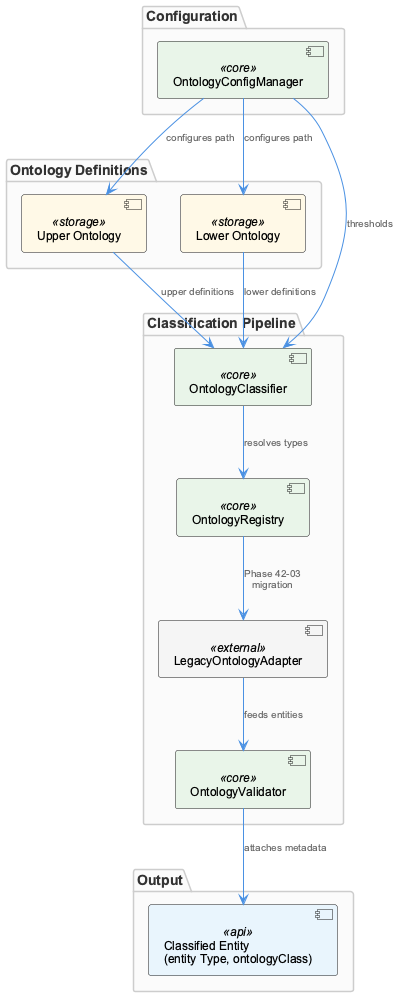

The diagram above was rendered by PlantUML. Its source (embedded in the PNG):
@startuml
!include /Users/Q284340/Agentic/coding/docs/puml/_standard-style.puml

top to bottom direction

package "Configuration" {
  component "OntologyConfigManager" as ocm <<core>>
}

package "Ontology Definitions" {
  component "Upper Ontology" as upper <<storage>>
  component "Lower Ontology" as lower <<storage>>
}

package "Classification Pipeline" {
  component "OntologyClassifier" as classifier <<core>>
  component "LegacyOntologyAdapter" as adapter <<external>>
  component "OntologyRegistry" as registry <<core>>
  component "OntologyValidator" as validator <<core>>
}

package "Output" {
  component "Classified Entity\n(entity Type, ontologyClass)" as entity <<api>>
}

ocm --> upper : "configures path"
ocm --> lower : "configures path"
ocm --> classifier : "thresholds"

upper --> classifier : "upper definitions"
lower --> classifier : "lower definitions"

registry --> adapter : "Phase 42-03\nmigration"
adapter --> validator : "feeds entities"
classifier --> registry : "resolves types"

validator --> entity : "attaches metadata"

@enduml